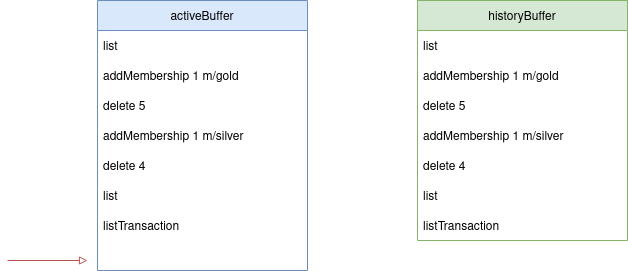

The diagram above was exported from draw.io. Its source (the exported page's mxGraphModel, read from the mxfile embedded in the PNG):
<mxGraphModel dx="1178" dy="622" grid="1" gridSize="10" guides="1" tooltips="1" connect="1" arrows="1" fold="1" page="1" pageScale="1" pageWidth="827" pageHeight="1169" math="0" shadow="0">
  <root>
    <mxCell id="0" />
    <mxCell id="1" parent="0" />
    <mxCell id="CtNugvkNXfhdY6IR2AOr-1" value="historyBuffer" style="swimlane;fontStyle=0;childLayout=stackLayout;horizontal=1;startSize=30;horizontalStack=0;resizeParent=1;resizeParentMax=0;resizeLast=0;collapsible=1;marginBottom=0;fillColor=#d5e8d4;strokeColor=#82b366;" vertex="1" parent="1">
      <mxGeometry x="480" y="40" width="210" height="240" as="geometry" />
    </mxCell>
    <mxCell id="CtNugvkNXfhdY6IR2AOr-2" value="list" style="text;strokeColor=none;fillColor=none;align=left;verticalAlign=middle;spacingLeft=4;spacingRight=4;overflow=hidden;points=[[0,0.5],[1,0.5]];portConstraint=eastwest;rotatable=0;" vertex="1" parent="CtNugvkNXfhdY6IR2AOr-1">
      <mxGeometry y="30" width="210" height="30" as="geometry" />
    </mxCell>
    <mxCell id="CtNugvkNXfhdY6IR2AOr-3" value="addMembership 1 m/gold" style="text;strokeColor=none;fillColor=none;align=left;verticalAlign=middle;spacingLeft=4;spacingRight=4;overflow=hidden;points=[[0,0.5],[1,0.5]];portConstraint=eastwest;rotatable=0;" vertex="1" parent="CtNugvkNXfhdY6IR2AOr-1">
      <mxGeometry y="60" width="210" height="30" as="geometry" />
    </mxCell>
    <mxCell id="CtNugvkNXfhdY6IR2AOr-4" value="delete 5" style="text;strokeColor=none;fillColor=none;align=left;verticalAlign=middle;spacingLeft=4;spacingRight=4;overflow=hidden;points=[[0,0.5],[1,0.5]];portConstraint=eastwest;rotatable=0;" vertex="1" parent="CtNugvkNXfhdY6IR2AOr-1">
      <mxGeometry y="90" width="210" height="30" as="geometry" />
    </mxCell>
    <mxCell id="CtNugvkNXfhdY6IR2AOr-5" value="addMembership 1 m/silver" style="text;strokeColor=none;fillColor=none;align=left;verticalAlign=middle;spacingLeft=4;spacingRight=4;overflow=hidden;points=[[0,0.5],[1,0.5]];portConstraint=eastwest;rotatable=0;" vertex="1" parent="CtNugvkNXfhdY6IR2AOr-1">
      <mxGeometry y="120" width="210" height="30" as="geometry" />
    </mxCell>
    <mxCell id="CtNugvkNXfhdY6IR2AOr-6" value="delete 4" style="text;strokeColor=none;fillColor=none;align=left;verticalAlign=middle;spacingLeft=4;spacingRight=4;overflow=hidden;points=[[0,0.5],[1,0.5]];portConstraint=eastwest;rotatable=0;" vertex="1" parent="CtNugvkNXfhdY6IR2AOr-1">
      <mxGeometry y="150" width="210" height="30" as="geometry" />
    </mxCell>
    <mxCell id="CtNugvkNXfhdY6IR2AOr-7" value="list" style="text;strokeColor=none;fillColor=none;align=left;verticalAlign=middle;spacingLeft=4;spacingRight=4;overflow=hidden;points=[[0,0.5],[1,0.5]];portConstraint=eastwest;rotatable=0;" vertex="1" parent="CtNugvkNXfhdY6IR2AOr-1">
      <mxGeometry y="180" width="210" height="30" as="geometry" />
    </mxCell>
    <mxCell id="CtNugvkNXfhdY6IR2AOr-8" value="listTransaction" style="text;strokeColor=none;fillColor=none;align=left;verticalAlign=middle;spacingLeft=4;spacingRight=4;overflow=hidden;points=[[0,0.5],[1,0.5]];portConstraint=eastwest;rotatable=0;" vertex="1" parent="CtNugvkNXfhdY6IR2AOr-1">
      <mxGeometry y="210" width="210" height="30" as="geometry" />
    </mxCell>
    <mxCell id="CtNugvkNXfhdY6IR2AOr-10" value="activeBuffer" style="swimlane;fontStyle=0;childLayout=stackLayout;horizontal=1;startSize=30;horizontalStack=0;resizeParent=1;resizeParentMax=0;resizeLast=0;collapsible=1;marginBottom=0;fillColor=#dae8fc;strokeColor=#6c8ebf;" vertex="1" parent="1">
      <mxGeometry x="160" y="40" width="210" height="270" as="geometry" />
    </mxCell>
    <mxCell id="CtNugvkNXfhdY6IR2AOr-11" value="list" style="text;strokeColor=none;fillColor=none;align=left;verticalAlign=middle;spacingLeft=4;spacingRight=4;overflow=hidden;points=[[0,0.5],[1,0.5]];portConstraint=eastwest;rotatable=0;" vertex="1" parent="CtNugvkNXfhdY6IR2AOr-10">
      <mxGeometry y="30" width="210" height="30" as="geometry" />
    </mxCell>
    <mxCell id="CtNugvkNXfhdY6IR2AOr-12" value="addMembership 1 m/gold" style="text;strokeColor=none;fillColor=none;align=left;verticalAlign=middle;spacingLeft=4;spacingRight=4;overflow=hidden;points=[[0,0.5],[1,0.5]];portConstraint=eastwest;rotatable=0;" vertex="1" parent="CtNugvkNXfhdY6IR2AOr-10">
      <mxGeometry y="60" width="210" height="30" as="geometry" />
    </mxCell>
    <mxCell id="CtNugvkNXfhdY6IR2AOr-13" value="delete 5" style="text;strokeColor=none;fillColor=none;align=left;verticalAlign=middle;spacingLeft=4;spacingRight=4;overflow=hidden;points=[[0,0.5],[1,0.5]];portConstraint=eastwest;rotatable=0;" vertex="1" parent="CtNugvkNXfhdY6IR2AOr-10">
      <mxGeometry y="90" width="210" height="30" as="geometry" />
    </mxCell>
    <mxCell id="CtNugvkNXfhdY6IR2AOr-14" value="addMembership 1 m/silver" style="text;strokeColor=none;fillColor=none;align=left;verticalAlign=middle;spacingLeft=4;spacingRight=4;overflow=hidden;points=[[0,0.5],[1,0.5]];portConstraint=eastwest;rotatable=0;" vertex="1" parent="CtNugvkNXfhdY6IR2AOr-10">
      <mxGeometry y="120" width="210" height="30" as="geometry" />
    </mxCell>
    <mxCell id="CtNugvkNXfhdY6IR2AOr-15" value="delete 4" style="text;strokeColor=none;fillColor=none;align=left;verticalAlign=middle;spacingLeft=4;spacingRight=4;overflow=hidden;points=[[0,0.5],[1,0.5]];portConstraint=eastwest;rotatable=0;" vertex="1" parent="CtNugvkNXfhdY6IR2AOr-10">
      <mxGeometry y="150" width="210" height="30" as="geometry" />
    </mxCell>
    <mxCell id="CtNugvkNXfhdY6IR2AOr-16" value="list" style="text;strokeColor=none;fillColor=none;align=left;verticalAlign=middle;spacingLeft=4;spacingRight=4;overflow=hidden;points=[[0,0.5],[1,0.5]];portConstraint=eastwest;rotatable=0;" vertex="1" parent="CtNugvkNXfhdY6IR2AOr-10">
      <mxGeometry y="180" width="210" height="30" as="geometry" />
    </mxCell>
    <mxCell id="CtNugvkNXfhdY6IR2AOr-17" value="listTransaction" style="text;strokeColor=none;fillColor=none;align=left;verticalAlign=middle;spacingLeft=4;spacingRight=4;overflow=hidden;points=[[0,0.5],[1,0.5]];portConstraint=eastwest;rotatable=0;" vertex="1" parent="CtNugvkNXfhdY6IR2AOr-10">
      <mxGeometry y="210" width="210" height="30" as="geometry" />
    </mxCell>
    <mxCell id="CtNugvkNXfhdY6IR2AOr-18" value=" " style="text;strokeColor=none;fillColor=none;align=left;verticalAlign=middle;spacingLeft=4;spacingRight=4;overflow=hidden;points=[[0,0.5],[1,0.5]];portConstraint=eastwest;rotatable=0;" vertex="1" parent="CtNugvkNXfhdY6IR2AOr-10">
      <mxGeometry y="240" width="210" height="30" as="geometry" />
    </mxCell>
    <mxCell id="CtNugvkNXfhdY6IR2AOr-21" style="rounded=0;orthogonalLoop=1;jettySize=auto;html=1;endArrow=none;endFill=0;startArrow=block;startFill=0;fillColor=#f8cecc;strokeColor=#b85450;" edge="1" parent="1">
      <mxGeometry relative="1" as="geometry">
        <mxPoint x="70" y="300" as="targetPoint" />
        <mxPoint x="150" y="300" as="sourcePoint" />
      </mxGeometry>
    </mxCell>
  </root>
</mxGraphModel>